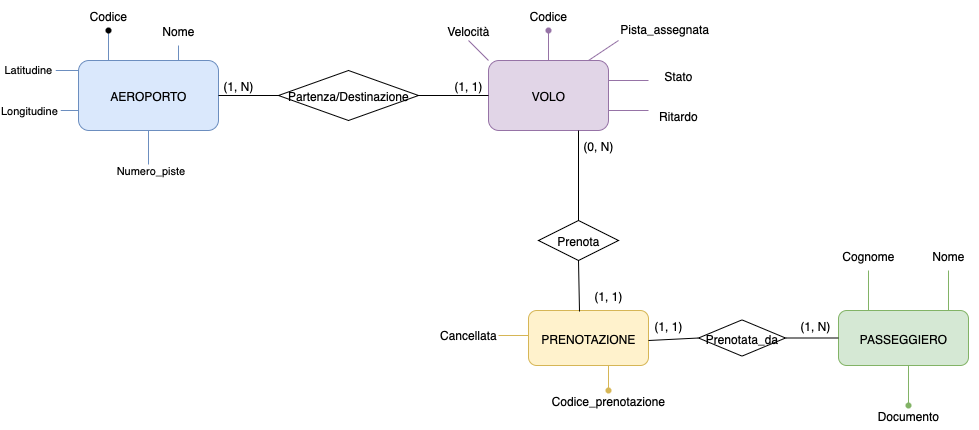

The diagram above was exported from draw.io. Its source (the exported page's mxGraphModel, read from the mxfile embedded in the PNG):
<mxGraphModel dx="946" dy="652" grid="1" gridSize="10" guides="1" tooltips="1" connect="1" arrows="1" fold="1" page="1" pageScale="1" pageWidth="827" pageHeight="1169" math="0" shadow="0">
  <root>
    <mxCell id="0" />
    <mxCell id="1" parent="0" />
    <mxCell id="t95rqKM6nnt7uP5qkOWm-1" value="AEROPORTO" style="rounded=1;whiteSpace=wrap;html=1;fillColor=#dae8fc;strokeColor=#6c8ebf;" parent="1" vertex="1">
      <mxGeometry x="120" y="260" width="140" height="70" as="geometry" />
    </mxCell>
    <mxCell id="WSuJmci0Ca14MHk6o1CQ-1" value="" style="endArrow=none;html=1;rounded=0;" parent="1" source="WSuJmci0Ca14MHk6o1CQ-2" edge="1">
      <mxGeometry width="50" height="50" relative="1" as="geometry">
        <mxPoint x="150" y="260" as="sourcePoint" />
        <mxPoint x="150" y="230" as="targetPoint" />
      </mxGeometry>
    </mxCell>
    <mxCell id="WSuJmci0Ca14MHk6o1CQ-3" value="" style="endArrow=none;html=1;rounded=0;fillColor=#dae8fc;strokeColor=#6c8ebf;" parent="1" target="WSuJmci0Ca14MHk6o1CQ-2" edge="1">
      <mxGeometry width="50" height="50" relative="1" as="geometry">
        <mxPoint x="150" y="260" as="sourcePoint" />
        <mxPoint x="150" y="230" as="targetPoint" />
      </mxGeometry>
    </mxCell>
    <mxCell id="WSuJmci0Ca14MHk6o1CQ-2" value="" style="shape=waypoint;sketch=0;size=6;pointerEvents=1;points=[];fillColor=none;resizable=0;rotatable=0;perimeter=centerPerimeter;snapToPoint=1;" parent="1" vertex="1">
      <mxGeometry x="140" y="220" width="20" height="20" as="geometry" />
    </mxCell>
    <mxCell id="WSuJmci0Ca14MHk6o1CQ-4" value="Codice" style="text;html=1;align=center;verticalAlign=middle;whiteSpace=wrap;rounded=0;" parent="1" vertex="1">
      <mxGeometry x="120" y="200" width="60" height="30" as="geometry" />
    </mxCell>
    <mxCell id="kbBEtlUfCymtI3du_2gr-2" value="" style="endArrow=none;html=1;rounded=0;fillColor=#dae8fc;strokeColor=#6c8ebf;" parent="1" target="kbBEtlUfCymtI3du_2gr-3" edge="1">
      <mxGeometry width="50" height="50" relative="1" as="geometry">
        <mxPoint x="220" y="260" as="sourcePoint" />
        <mxPoint x="220" y="230" as="targetPoint" />
      </mxGeometry>
    </mxCell>
    <mxCell id="kbBEtlUfCymtI3du_2gr-3" value="Nome" style="text;html=1;align=center;verticalAlign=middle;whiteSpace=wrap;rounded=0;" parent="1" vertex="1">
      <mxGeometry x="190" y="215" width="60" height="30" as="geometry" />
    </mxCell>
    <mxCell id="zA9u2ihMPXoWz7MO_2r9-1" value="" style="endArrow=none;html=1;rounded=0;fillColor=#dae8fc;strokeColor=#6c8ebf;" parent="1" edge="1">
      <mxGeometry width="50" height="50" relative="1" as="geometry">
        <mxPoint x="90" y="270" as="sourcePoint" />
        <mxPoint x="120" y="270" as="targetPoint" />
      </mxGeometry>
    </mxCell>
    <mxCell id="zA9u2ihMPXoWz7MO_2r9-3" value="Latitudine&amp;nbsp;" style="edgeLabel;html=1;align=center;verticalAlign=middle;resizable=0;points=[];" parent="zA9u2ihMPXoWz7MO_2r9-1" vertex="1" connectable="0">
      <mxGeometry x="0.3333" y="2" relative="1" as="geometry">
        <mxPoint x="-40" as="offset" />
      </mxGeometry>
    </mxCell>
    <mxCell id="zA9u2ihMPXoWz7MO_2r9-2" value="" style="endArrow=none;html=1;rounded=0;fillColor=#dae8fc;strokeColor=#6c8ebf;" parent="1" edge="1">
      <mxGeometry width="50" height="50" relative="1" as="geometry">
        <mxPoint x="90" y="310" as="sourcePoint" />
        <mxPoint x="120" y="310" as="targetPoint" />
      </mxGeometry>
    </mxCell>
    <mxCell id="zA9u2ihMPXoWz7MO_2r9-4" value="Longitudine&amp;nbsp;" style="edgeLabel;html=1;align=center;verticalAlign=middle;resizable=0;points=[];" parent="1" vertex="1" connectable="0">
      <mxGeometry x="70" y="290" as="geometry">
        <mxPoint x="1" y="19" as="offset" />
      </mxGeometry>
    </mxCell>
    <mxCell id="JkzW6g87Sq2jediIkv9p-4" value="" style="endArrow=none;html=1;rounded=0;fillColor=#dae8fc;strokeColor=#6c8ebf;" parent="1" edge="1">
      <mxGeometry width="50" height="50" relative="1" as="geometry">
        <mxPoint x="190" y="370" as="sourcePoint" />
        <mxPoint x="190" y="330" as="targetPoint" />
      </mxGeometry>
    </mxCell>
    <mxCell id="JkzW6g87Sq2jediIkv9p-6" value="Numero_piste" style="edgeLabel;html=1;align=center;verticalAlign=middle;resizable=0;points=[];" parent="1" vertex="1" connectable="0">
      <mxGeometry x="190" y="350" as="geometry">
        <mxPoint x="1" y="19" as="offset" />
      </mxGeometry>
    </mxCell>
    <mxCell id="GpbIYdBBQOJND-UxbLK0-1" value="VOLO" style="rounded=1;whiteSpace=wrap;html=1;fillColor=#e1d5e7;strokeColor=#9673a6;" parent="1" vertex="1">
      <mxGeometry x="530" y="260" width="120" height="70" as="geometry" />
    </mxCell>
    <mxCell id="GoPagHOrGNluI_uIvxJs-3" value="Partenza/Destinazione" style="rhombus;whiteSpace=wrap;html=1;" parent="1" vertex="1">
      <mxGeometry x="320" y="270" width="140" height="50" as="geometry" />
    </mxCell>
    <mxCell id="YK39uwyXSt2p61iCoxhe-1" value="" style="endArrow=none;html=1;rounded=0;fillColor=#e1d5e7;strokeColor=#9673a6;" parent="1" source="YK39uwyXSt2p61iCoxhe-2" edge="1">
      <mxGeometry width="50" height="50" relative="1" as="geometry">
        <mxPoint x="590" y="260" as="sourcePoint" />
        <mxPoint x="590" y="230" as="targetPoint" />
        <Array as="points">
          <mxPoint x="590" y="260" />
        </Array>
      </mxGeometry>
    </mxCell>
    <mxCell id="YK39uwyXSt2p61iCoxhe-2" value="" style="shape=waypoint;sketch=0;size=6;pointerEvents=1;points=[];fillColor=#e1d5e7;resizable=0;rotatable=0;perimeter=centerPerimeter;snapToPoint=1;strokeColor=#9673a6;" parent="1" vertex="1">
      <mxGeometry x="580" y="220" width="20" height="20" as="geometry" />
    </mxCell>
    <mxCell id="YK39uwyXSt2p61iCoxhe-3" value="Codice" style="text;html=1;align=center;verticalAlign=middle;whiteSpace=wrap;rounded=0;" parent="1" vertex="1">
      <mxGeometry x="560" y="200" width="60" height="30" as="geometry" />
    </mxCell>
    <mxCell id="y4E9mef3wfb33gMY9rhl-2" value="" style="endArrow=none;html=1;rounded=0;fillColor=#e1d5e7;strokeColor=#9673a6;" parent="1" edge="1">
      <mxGeometry width="50" height="50" relative="1" as="geometry">
        <mxPoint x="630" y="260" as="sourcePoint" />
        <mxPoint x="660" y="240" as="targetPoint" />
      </mxGeometry>
    </mxCell>
    <mxCell id="y4E9mef3wfb33gMY9rhl-3" value="&lt;span style=&quot;caret-color: rgb(0, 0, 0); color: rgb(0, 0, 0); font-family: Helvetica; font-size: 12px; font-style: normal; font-variant-caps: normal; font-weight: 400; letter-spacing: normal; text-align: center; text-indent: 0px; text-transform: none; white-space: normal; word-spacing: 0px; -webkit-text-stroke-width: 0px; text-decoration: none; float: none; display: inline !important;&quot;&gt;Pista_assegnata&lt;/span&gt;" style="text;whiteSpace=wrap;html=1;" parent="1" vertex="1">
      <mxGeometry x="660" y="215" width="120" height="40" as="geometry" />
    </mxCell>
    <mxCell id="y4E9mef3wfb33gMY9rhl-4" value="" style="endArrow=none;html=1;rounded=0;fillColor=#e1d5e7;strokeColor=#9673a6;" parent="1" edge="1">
      <mxGeometry width="50" height="50" relative="1" as="geometry">
        <mxPoint x="650" y="280" as="sourcePoint" />
        <mxPoint x="690" y="280" as="targetPoint" />
      </mxGeometry>
    </mxCell>
    <mxCell id="FAwKcl2g388i8g0ffJCq-2" value="Stato" style="text;html=1;align=center;verticalAlign=middle;whiteSpace=wrap;rounded=0;" parent="1" vertex="1">
      <mxGeometry x="690" y="260" width="60" height="30" as="geometry" />
    </mxCell>
    <mxCell id="FAwKcl2g388i8g0ffJCq-3" value="" style="endArrow=none;html=1;rounded=0;fillColor=#e1d5e7;strokeColor=#9673a6;" parent="1" edge="1">
      <mxGeometry width="50" height="50" relative="1" as="geometry">
        <mxPoint x="650" y="310" as="sourcePoint" />
        <mxPoint x="690" y="310" as="targetPoint" />
      </mxGeometry>
    </mxCell>
    <mxCell id="FAwKcl2g388i8g0ffJCq-4" value="Ritardo" style="text;html=1;align=center;verticalAlign=middle;whiteSpace=wrap;rounded=0;" parent="1" vertex="1">
      <mxGeometry x="690" y="300" width="60" height="30" as="geometry" />
    </mxCell>
    <mxCell id="wadzeilK1-gCs4hojXmE-1" value="" style="endArrow=none;html=1;rounded=0;fillColor=#e1d5e7;strokeColor=#9673a6;entryX=0;entryY=0;entryDx=0;entryDy=0;" parent="1" target="GpbIYdBBQOJND-UxbLK0-1" edge="1">
      <mxGeometry width="50" height="50" relative="1" as="geometry">
        <mxPoint x="510" y="240" as="sourcePoint" />
        <mxPoint x="540" y="230" as="targetPoint" />
      </mxGeometry>
    </mxCell>
    <mxCell id="wadzeilK1-gCs4hojXmE-3" value="Velocità" style="text;html=1;align=center;verticalAlign=middle;whiteSpace=wrap;rounded=0;" parent="1" vertex="1">
      <mxGeometry x="480" y="215" width="60" height="30" as="geometry" />
    </mxCell>
    <mxCell id="tPY_GY7Hzcucawr08Lj_-1" value="PRENOTAZIONE" style="rounded=1;whiteSpace=wrap;html=1;fillColor=#fff2cc;strokeColor=#d6b656;" parent="1" vertex="1">
      <mxGeometry x="570" y="510" width="120" height="55" as="geometry" />
    </mxCell>
    <mxCell id="LZXpD8tiB2292LDw7gyt-1" value="PASSEGGIERO" style="rounded=1;whiteSpace=wrap;html=1;fillColor=#d5e8d4;strokeColor=#82b366;" parent="1" vertex="1">
      <mxGeometry x="880" y="510" width="130" height="55" as="geometry" />
    </mxCell>
    <mxCell id="LZXpD8tiB2292LDw7gyt-3" value="" style="endArrow=none;html=1;rounded=0;exitX=1;exitY=0.5;exitDx=0;exitDy=0;entryX=0;entryY=0.5;entryDx=0;entryDy=0;" parent="1" source="t95rqKM6nnt7uP5qkOWm-1" target="GoPagHOrGNluI_uIvxJs-3" edge="1">
      <mxGeometry width="50" height="50" relative="1" as="geometry">
        <mxPoint x="330" y="340" as="sourcePoint" />
        <mxPoint x="470" y="270" as="targetPoint" />
        <Array as="points">
          <mxPoint x="310" y="295" />
        </Array>
      </mxGeometry>
    </mxCell>
    <mxCell id="LZXpD8tiB2292LDw7gyt-5" value="" style="endArrow=none;html=1;rounded=0;entryX=0;entryY=0.5;entryDx=0;entryDy=0;" parent="1" target="GpbIYdBBQOJND-UxbLK0-1" edge="1">
      <mxGeometry width="50" height="50" relative="1" as="geometry">
        <mxPoint x="460" y="295" as="sourcePoint" />
        <mxPoint x="500" y="245" as="targetPoint" />
      </mxGeometry>
    </mxCell>
    <mxCell id="LZXpD8tiB2292LDw7gyt-6" value="" style="endArrow=none;html=1;rounded=0;entryX=0;entryY=0.5;entryDx=0;entryDy=0;" parent="1" source="LZXpD8tiB2292LDw7gyt-7" target="LZXpD8tiB2292LDw7gyt-1" edge="1">
      <mxGeometry width="50" height="50" relative="1" as="geometry">
        <mxPoint x="690" y="540" as="sourcePoint" />
        <mxPoint x="740" y="490" as="targetPoint" />
      </mxGeometry>
    </mxCell>
    <mxCell id="LZXpD8tiB2292LDw7gyt-8" value="" style="endArrow=none;html=1;rounded=0;entryX=0;entryY=0.5;entryDx=0;entryDy=0;" parent="1" target="LZXpD8tiB2292LDw7gyt-7" edge="1">
      <mxGeometry width="50" height="50" relative="1" as="geometry">
        <mxPoint x="690" y="540" as="sourcePoint" />
        <mxPoint x="880" y="538" as="targetPoint" />
      </mxGeometry>
    </mxCell>
    <mxCell id="LZXpD8tiB2292LDw7gyt-7" value="Prenotata_da" style="rhombus;whiteSpace=wrap;html=1;" parent="1" vertex="1">
      <mxGeometry x="740" y="519.38" width="87" height="36.25" as="geometry" />
    </mxCell>
    <mxCell id="xLaKR0UWhYLs75eFBStr-3" value="" style="endArrow=none;html=1;rounded=0;fillColor=#fff2cc;strokeColor=#d6b656;exitX=0.5;exitY=0;exitDx=0;exitDy=0;exitPerimeter=0;" parent="1" source="SiCgYemDwgbnRzPAF6Mp-1" edge="1">
      <mxGeometry width="50" height="50" relative="1" as="geometry">
        <mxPoint x="650" y="590" as="sourcePoint" />
        <mxPoint x="650" y="565" as="targetPoint" />
      </mxGeometry>
    </mxCell>
    <mxCell id="xLaKR0UWhYLs75eFBStr-4" value="" style="endArrow=none;html=1;rounded=0;fillColor=#fff2cc;strokeColor=#d6b656;" parent="1" edge="1">
      <mxGeometry width="50" height="50" relative="1" as="geometry">
        <mxPoint x="540" y="535" as="sourcePoint" />
        <mxPoint x="570" y="535" as="targetPoint" />
      </mxGeometry>
    </mxCell>
    <mxCell id="xLaKR0UWhYLs75eFBStr-5" value="Cancellata" style="text;html=1;align=center;verticalAlign=middle;whiteSpace=wrap;rounded=0;" parent="1" vertex="1">
      <mxGeometry x="480" y="519.38" width="60" height="30" as="geometry" />
    </mxCell>
    <mxCell id="xLaKR0UWhYLs75eFBStr-6" value="Codice_prenotazione" style="text;html=1;align=center;verticalAlign=middle;whiteSpace=wrap;rounded=0;" parent="1" vertex="1">
      <mxGeometry x="620" y="585" width="60" height="30" as="geometry" />
    </mxCell>
    <mxCell id="SiCgYemDwgbnRzPAF6Mp-1" value="" style="shape=waypoint;sketch=0;size=6;pointerEvents=1;points=[];fillColor=#fff2cc;resizable=0;rotatable=0;perimeter=centerPerimeter;snapToPoint=1;strokeColor=#d6b656;" parent="1" vertex="1">
      <mxGeometry x="640" y="580" width="20" height="20" as="geometry" />
    </mxCell>
    <mxCell id="SiCgYemDwgbnRzPAF6Mp-5" value="" style="endArrow=none;html=1;rounded=0;fillColor=#d5e8d4;strokeColor=#82b366;" parent="1" edge="1">
      <mxGeometry width="50" height="50" relative="1" as="geometry">
        <mxPoint x="910" y="510" as="sourcePoint" />
        <mxPoint x="910" y="470" as="targetPoint" />
      </mxGeometry>
    </mxCell>
    <mxCell id="SiCgYemDwgbnRzPAF6Mp-6" value="" style="endArrow=none;html=1;rounded=0;fillColor=#d5e8d4;strokeColor=#82b366;" parent="1" edge="1">
      <mxGeometry width="50" height="50" relative="1" as="geometry">
        <mxPoint x="990" y="510" as="sourcePoint" />
        <mxPoint x="990" y="470" as="targetPoint" />
      </mxGeometry>
    </mxCell>
    <mxCell id="SiCgYemDwgbnRzPAF6Mp-7" value="" style="endArrow=none;html=1;rounded=0;fillColor=#d5e8d4;strokeColor=#82b366;" parent="1" edge="1">
      <mxGeometry width="50" height="50" relative="1" as="geometry">
        <mxPoint x="950" y="605" as="sourcePoint" />
        <mxPoint x="950" y="565" as="targetPoint" />
      </mxGeometry>
    </mxCell>
    <mxCell id="2wiWUUxr9whJws2UmNxy-1" value="Cognome" style="text;html=1;align=center;verticalAlign=middle;whiteSpace=wrap;rounded=0;" parent="1" vertex="1">
      <mxGeometry x="880" y="440" width="60" height="30" as="geometry" />
    </mxCell>
    <mxCell id="2wiWUUxr9whJws2UmNxy-2" value="Nome" style="text;html=1;align=center;verticalAlign=middle;whiteSpace=wrap;rounded=0;" parent="1" vertex="1">
      <mxGeometry x="960" y="440" width="60" height="30" as="geometry" />
    </mxCell>
    <mxCell id="2wiWUUxr9whJws2UmNxy-3" value="Documento" style="text;html=1;align=center;verticalAlign=middle;whiteSpace=wrap;rounded=0;" parent="1" vertex="1">
      <mxGeometry x="920" y="600" width="60" height="30" as="geometry" />
    </mxCell>
    <mxCell id="oUZQ6I6kAlK5F-Y9E-Sr-1" value="" style="shape=waypoint;sketch=0;size=6;pointerEvents=1;points=[];fillColor=#d5e8d4;resizable=0;rotatable=0;perimeter=centerPerimeter;snapToPoint=1;strokeColor=#82b366;" parent="1" vertex="1">
      <mxGeometry x="940" y="595" width="20" height="20" as="geometry" />
    </mxCell>
    <mxCell id="oUZQ6I6kAlK5F-Y9E-Sr-2" value="" style="endArrow=none;html=1;rounded=0;entryX=0.75;entryY=1;entryDx=0;entryDy=0;exitX=0.5;exitY=0;exitDx=0;exitDy=0;" parent="1" source="oUZQ6I6kAlK5F-Y9E-Sr-3" target="GpbIYdBBQOJND-UxbLK0-1" edge="1">
      <mxGeometry width="50" height="50" relative="1" as="geometry">
        <mxPoint x="630" y="500" as="sourcePoint" />
        <mxPoint x="640" y="360" as="targetPoint" />
      </mxGeometry>
    </mxCell>
    <mxCell id="oUZQ6I6kAlK5F-Y9E-Sr-4" value="" style="endArrow=none;html=1;rounded=0;entryX=0.5;entryY=1;entryDx=0;entryDy=0;exitX=0.425;exitY=0.018;exitDx=0;exitDy=0;exitPerimeter=0;" parent="1" source="tPY_GY7Hzcucawr08Lj_-1" target="oUZQ6I6kAlK5F-Y9E-Sr-3" edge="1">
      <mxGeometry width="50" height="50" relative="1" as="geometry">
        <mxPoint x="630" y="510" as="sourcePoint" />
        <mxPoint x="620" y="330" as="targetPoint" />
      </mxGeometry>
    </mxCell>
    <mxCell id="oUZQ6I6kAlK5F-Y9E-Sr-3" value="Prenota" style="rhombus;whiteSpace=wrap;html=1;" parent="1" vertex="1">
      <mxGeometry x="580" y="420" width="80" height="40" as="geometry" />
    </mxCell>
    <mxCell id="TbAVdnGgzKN7hapQoqVH-1" value="(1, N)" style="text;html=1;align=center;verticalAlign=middle;whiteSpace=wrap;rounded=0;" parent="1" vertex="1">
      <mxGeometry x="250" y="270" width="60" height="30" as="geometry" />
    </mxCell>
    <mxCell id="TbAVdnGgzKN7hapQoqVH-2" value="(0, N)" style="text;html=1;align=center;verticalAlign=middle;whiteSpace=wrap;rounded=0;" parent="1" vertex="1">
      <mxGeometry x="610" y="330" width="60" height="30" as="geometry" />
    </mxCell>
    <mxCell id="TbAVdnGgzKN7hapQoqVH-3" value="(1, N)" style="text;html=1;align=center;verticalAlign=middle;whiteSpace=wrap;rounded=0;" parent="1" vertex="1">
      <mxGeometry x="827" y="510" width="60" height="30" as="geometry" />
    </mxCell>
    <mxCell id="TbAVdnGgzKN7hapQoqVH-5" value="(1, 1)" style="text;html=1;align=center;verticalAlign=middle;whiteSpace=wrap;rounded=0;" parent="1" vertex="1">
      <mxGeometry x="480" y="270" width="60" height="30" as="geometry" />
    </mxCell>
    <mxCell id="TbAVdnGgzKN7hapQoqVH-6" value="(1, 1)" style="text;html=1;align=center;verticalAlign=middle;whiteSpace=wrap;rounded=0;" parent="1" vertex="1">
      <mxGeometry x="620" y="480" width="60" height="30" as="geometry" />
    </mxCell>
    <mxCell id="TbAVdnGgzKN7hapQoqVH-7" value="(1, 1)" style="text;html=1;align=center;verticalAlign=middle;whiteSpace=wrap;rounded=0;" parent="1" vertex="1">
      <mxGeometry x="680" y="510" width="60" height="30" as="geometry" />
    </mxCell>
  </root>
</mxGraphModel>